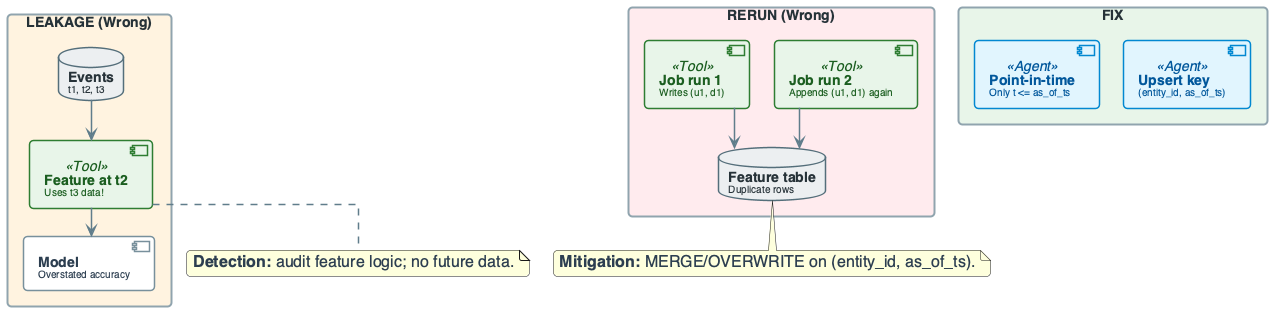

The diagram above was rendered by PlantUML. Its source (embedded in the PNG):
@startuml
'=================================================
' CANONICAL DIAGRAM TEMPLATE - DATA ENGINEERING
'=================================================

top to bottom direction
skinparam linetype ortho
skinparam shadowing false
skinparam roundcorner 8
skinparam handwritten false
skinparam nodesep 24
skinparam ranksep 28

'-------------------------
' FONT & GLOBAL STYLE
'-------------------------
skinparam defaultFontName "Segoe UI, Helvetica, sans-serif"
skinparam defaultFontSize 16
skinparam defaultFontColor #2C3E50

'-------------------------
' GENERIC BOX STYLE
'-------------------------
skinparam rectangle {
    BackgroundColor #F8F9FA
    BorderColor #90A4AE
    BorderThickness 2
    FontColor #263238
    FontSize 14
    FontStyle bold
    Padding 20
}

skinparam component {
    BackgroundColor #FFFFFF
    BorderColor #78909C
    BorderThickness 1.5
    FontSize 14
    Padding 12
}

skinparam database {
    BackgroundColor #ECEFF1
    BorderColor #546E7A
    BorderThickness 1.5
    FontSize 14
    FontColor #263238
}

skinparam arrow {
    Color #607D8B
    Thickness 1.5
    FontSize 11
    FontColor #546E7A
}

'-------------------------
' SEMANTIC STEREOTYPES
'-------------------------
skinparam component<<UI>> {
    BorderColor #8E24AA
    BackgroundColor #F3E5F5
    FontColor #4A148C
}

skinparam component<<Agent>> {
    BorderColor #0288D1
    BackgroundColor #E1F5FE
    FontColor #01579B
}

skinparam component<<Tool>> {
    BorderColor #2E7D32
    BackgroundColor #E8F5E9
    FontColor #1B5E20
}

skinparam component<<Config>> {
    BorderColor #F57C00
    BackgroundColor #FFF3E0
    FontColor #E65100
}

skinparam component<<Bad>> {
    BorderColor #C62828
    BackgroundColor #FFEBEE
    FontColor #B71C1C
}

skinparam component<<V1>> {
    BorderColor #F57C00
    BackgroundColor #FFF3E0
    FontColor #E65100
}

skinparam component<<V2>> {
    BorderColor #2E7D32
    BackgroundColor #E8F5E9
    FontColor #1B5E20
}

skinparam component<<up>> {
    BackgroundColor #E8F5E9
    BorderColor #2E7D32
}

skinparam component<<down>> {
    BackgroundColor #FFEBEE
    BorderColor #C62828
}

skinparam database<<up>> {
    BackgroundColor #E8F5E9
    BorderColor #2E7D32
}

skinparam database<<down>> {
    BackgroundColor #FFEBEE
    BorderColor #C62828
}

skinparam component<<success>> {
    BackgroundColor #E8F5E9
    BorderColor #2E7D32
}

skinparam component<<failure>> {
    BackgroundColor #FFEBEE
    BorderColor #C62828
}

'=================================================

' FAILURE: LEAKAGE & RERUN DUPLICATES
rectangle "LEAKAGE (Wrong)" #FFF3E0 {
    database "**Events**\n<size:10>t1, t2, t3</size>" as E
    component "**Feature at t2**\n<size:10>Uses t3 data!</size>" as BAD <<Tool>>
    component "**Model**\n<size:10>Overstated accuracy</size>" as M1
    E --> BAD
    BAD --> M1
}

rectangle "RERUN (Wrong)" #FFEBEE {
    component "**Job run 1**\n<size:10>Writes (u1, d1)</size>" as J1 <<Tool>>
    component "**Job run 2**\n<size:10>Appends (u1, d1) again</size>" as J2 <<Tool>>
    database "**Feature table**\n<size:10>Duplicate rows</size>" as DUP
    J1 --> DUP
    J2 --> DUP
}

rectangle "FIX" #E8F5E9 {
    component "**Point-in-time**\n<size:10>Only t <= as_of_ts</size>" as PIT <<Agent>>
    component "**Upsert key**\n<size:10>(entity_id, as_of_ts)</size>" as KEY <<Agent>>
}

note bottom of BAD : **Detection:** audit feature logic; no future data.
note bottom of DUP : **Mitigation:** MERGE/OVERWRITE on (entity_id, as_of_ts).

@enduml